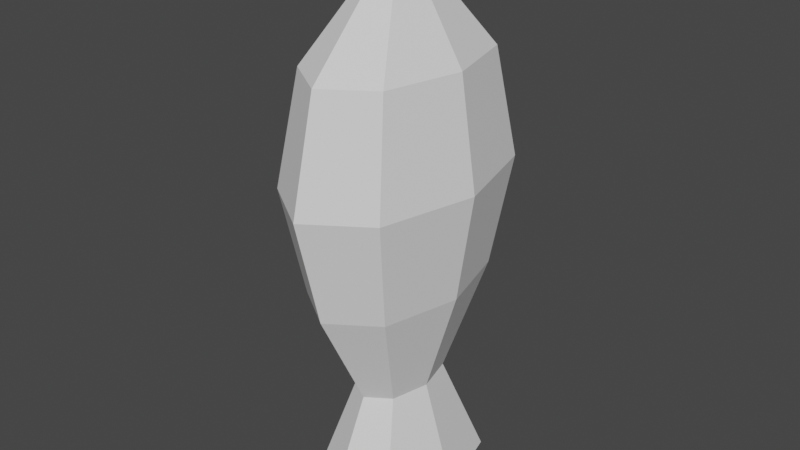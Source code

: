 # Source: fish_2.blend  (saved by Blender 2.92.15; exported with 4.5.12 LTS)
import bpy
from mathutils import Matrix  # noqa: F401  (used for matrix-valued properties, if any)

bpy.ops.wm.read_factory_settings(use_empty=True)
scene = bpy.context.scene
scene.name = 'Scene'

# ---- collections
col_collection = bpy.data.collections.new('Collection'); scene.collection.children.link(col_collection)

# ---- world
world_world = bpy.data.worlds.new('World'); scene.world = world_world
world_world.use_nodes = True; world_world.node_tree.nodes.clear()
_N = world_world.node_tree.nodes; _L = world_world.node_tree.links
n0 = _N.new('ShaderNodeOutputWorld'); n0.name = 'World Output'; n0.location = (300, 300)
n1 = _N.new('ShaderNodeBackground'); n1.name = 'Background'; n1.location = (10, 300)
n1.inputs[0].default_value = (0.05088, 0.05088, 0.05088, 1.0)
_L.new(n1.outputs[0], n0.inputs[0])
n0.is_active_output = True
world_world.color = (0.05088, 0.05088, 0.05088)
world_world.use_sun_shadow = False
world_world.sun_shadow_jitter_overblur = 0.0

# ---- meshes
me_cylinder = bpy.data.meshes.new('Cylinder')
me_cylinder.from_pydata([(-7.782e-09, 0.4, 0.0), (-7.353e-09, 3.725e-09, 2.0), (0.1732, 0.2828, 0.0), (0.245, -1.674e-08, 0.0), (0.1732, -0.2828, 0.0), (-2.92e-08, -0.4, 0.0), (-0.1732, -0.2828, 0.0), (-0.245, 5.515e-09, 0.0), (-0.1732, 0.2828, 0.0), (-1.32e-08, 0.2, 0.4), (-7.782e-09, 0.4, 0.8), (-5.071e-09, 0.5, 1.2), (-7.782e-09, 0.4, 1.6), (0.1732, 0.2828, 1.6), (0.2165, 0.3536, 1.2), (0.1732, 0.2828, 0.8), (0.08661, 0.1414, 0.4), (0.245, -1.674e-08, 1.6), (0.3062, -2.186e-08, 1.2), (0.245, -1.674e-08, 0.8), (0.1225, -6.507e-09, 0.4), (0.1732, -0.2828, 1.6), (0.2165, -0.3536, 1.2), (0.1732, -0.2828, 0.8), (0.08661, -0.1414, 0.4), (-2.92e-08, -0.4, 1.6), (-3.184e-08, -0.5, 1.2), (-2.92e-08, -0.4, 0.8), (-2.391e-08, -0.2, 0.4), (-0.1732, -0.2828, 1.6), (-0.2165, -0.3536, 1.2), (-0.1732, -0.2828, 0.8), (-0.08661, -0.1414, 0.4), (-0.245, 5.515e-09, 1.6), (-0.3062, 5.962e-09, 1.2), (-0.245, 5.515e-09, 0.8), (-0.1225, 4.62e-09, 0.4), (-0.1732, 0.2828, 1.6), (-0.2165, 0.3536, 1.2), (-0.1732, 0.2828, 0.8), (-0.08661, 0.1414, 0.4)], [], [(12, 1, 13), (13, 1, 17), (17, 1, 21), (21, 1, 25), (25, 1, 29), (29, 1, 33), (33, 1, 37), (37, 1, 12), (0, 2, 3, 4, 5, 6, 7, 8), (8, 40, 9, 0), (40, 39, 10, 9), (39, 38, 11, 10), (38, 37, 12, 11), (7, 36, 40, 8), (36, 35, 39, 40), (35, 34, 38, 39), (34, 33, 37, 38), (6, 32, 36, 7), (32, 31, 35, 36), (31, 30, 34, 35), (30, 29, 33, 34), (5, 28, 32, 6), (28, 27, 31, 32), (27, 26, 30, 31), (26, 25, 29, 30), (4, 24, 28, 5), (24, 23, 27, 28), (23, 22, 26, 27), (22, 21, 25, 26), (3, 20, 24, 4), (20, 19, 23, 24), (19, 18, 22, 23), (18, 17, 21, 22), (2, 16, 20, 3), (16, 15, 19, 20), (15, 14, 18, 19), (14, 13, 17, 18), (0, 9, 16, 2), (9, 10, 15, 16), (10, 11, 14, 15), (11, 12, 13, 14)])
_uv = me_cylinder.uv_layers.new(name='UVMap')
_uv.uv.foreach_set('vector', [1.0, 0.9, 0.875, 1.0, 0.875, 0.9, 0.875, 0.9, 0.75, 1.0, 0.75, 0.9, 0.75, 0.9, 0.625, 1.0, 0.625, 0.9, 0.625, 0.9, 0.5, 1.0, 0.5, 0.9, 0.5, 0.9, 0.375, 1.0, 0.375, 0.9, 0.375, 0.9, 0.25, 1.0, 0.25, 0.9, 0.25, 0.9, 0.125, 1.0, 0.125, 0.9, 0.125, 0.9, 0.0, 1.0, 0.0, 0.9, 0.75, 0.49, 0.9197, 0.4197, 0.99, 0.25, 0.9197, 0.08029, 0.75, 0.01, 0.5803, 0.08029, 0.51, 0.25, 0.5803, 0.4197, 0.125, 0.5, 0.125, 0.6, 0.0, 0.6, 0.0, 0.5, 0.125, 0.6, 0.125, 0.7, 0.0, 0.7, 0.0, 0.6, 0.125, 0.7, 0.125, 0.8, 0.0, 0.8, 0.0, 0.7, 0.125, 0.8, 0.125, 0.9, 0.0, 0.9, 0.0, 0.8, 0.25, 0.5, 0.25, 0.6, 0.125, 0.6, 0.125, 0.5, 0.25, 0.6, 0.25, 0.7, 0.125, 0.7, 0.125, 0.6, 0.25, 0.7, 0.25, 0.8, 0.125, 0.8, 0.125, 0.7, 0.25, 0.8, 0.25, 0.9, 0.125, 0.9, 0.125, 0.8, 0.375, 0.5, 0.375, 0.6, 0.25, 0.6, 0.25, 0.5, 0.375, 0.6, 0.375, 0.7, 0.25, 0.7, 0.25, 0.6, 0.375, 0.7, 0.375, 0.8, 0.25, 0.8, 0.25, 0.7, 0.375, 0.8, 0.375, 0.9, 0.25, 0.9, 0.25, 0.8, 0.5, 0.5, 0.5, 0.6, 0.375, 0.6, 0.375, 0.5, 0.5, 0.6, 0.5, 0.7, 0.375, 0.7, 0.375, 0.6, 0.5, 0.7, 0.5, 0.8, 0.375, 0.8, 0.375, 0.7, 0.5, 0.8, 0.5, 0.9, 0.375, 0.9, 0.375, 0.8, 0.625, 0.5, 0.625, 0.6, 0.5, 0.6, 0.5, 0.5, 0.625, 0.6, 0.625, 0.7, 0.5, 0.7, 0.5, 0.6, 0.625, 0.7, 0.625, 0.8, 0.5, 0.8, 0.5, 0.7, 0.625, 0.8, 0.625, 0.9, 0.5, 0.9, 0.5, 0.8, 0.75, 0.5, 0.75, 0.6, 0.625, 0.6, 0.625, 0.5, 0.75, 0.6, 0.75, 0.7, 0.625, 0.7, 0.625, 0.6, 0.75, 0.7, 0.75, 0.8, 0.625, 0.8, 0.625, 0.7, 0.75, 0.8, 0.75, 0.9, 0.625, 0.9, 0.625, 0.8, 0.875, 0.5, 0.875, 0.6, 0.75, 0.6, 0.75, 0.5, 0.875, 0.6, 0.875, 0.7, 0.75, 0.7, 0.75, 0.6, 0.875, 0.7, 0.875, 0.8, 0.75, 0.8, 0.75, 0.7, 0.875, 0.8, 0.875, 0.9, 0.75, 0.9, 0.75, 0.8, 1.0, 0.5, 1.0, 0.6, 0.875, 0.6, 0.875, 0.5, 1.0, 0.6, 1.0, 0.7, 0.875, 0.7, 0.875, 0.6, 1.0, 0.7, 1.0, 0.8, 0.875, 0.8, 0.875, 0.7, 1.0, 0.8, 1.0, 0.9, 0.875, 0.9, 0.875, 0.8])
me_cylinder.use_remesh_fix_poles = True
me_cylinder.use_remesh_preserve_attributes = False
me_cylinder.use_mirror_vertex_groups = False
me_cylinder.update()

# ---- objects
ob_fish = bpy.data.objects.new('Fish', me_cylinder)

# ---- transforms, parenting, visibility, modifiers, constraints
ob_fish.location = (0.0, 0.0, 0.0)
ob_fish.lineart.crease_threshold = 0.0

# ---- collection membership
col_collection.objects.link(ob_fish)

# ---- scene / render settings (as saved in the file)
scene.frame_start = 1; scene.frame_end = 250; scene.frame_set(1)
scene.render.engine = 'BLENDER_EEVEE_NEXT'
scene.cycles.use_denoising = False
scene.cycles.samples = 128
scene.cycles.sampling_pattern = 'TABULATED_SOBOL'
scene.cycles.use_adaptive_sampling = False
scene.cycles.use_light_tree = False
scene.view_settings.view_transform = 'Filmic'
bpy.context.view_layer.update()

# ---- added for rendering (the .blend has no active camera and no usable light): camera, sun
cam_auto = bpy.data.cameras.new('AutoCamera')
cam_auto.lens = 50.0
cam_auto.sensor_width = 36.0
cam_auto.clip_end = 1000.0
ob_auto_camera = bpy.data.objects.new('AutoCamera', cam_auto)
scene.collection.objects.link(ob_auto_camera)
ob_auto_camera.location = (2.14506, -2.57407, 2.71604)
ob_auto_camera.rotation_euler = (1.09748, -7.21219e-08, 0.694738)
scene.camera = ob_auto_camera
light_auto_sun = bpy.data.lights.new('AutoSun', 'SUN')
light_auto_sun.energy = 3.0
light_auto_sun.angle = 0.0523599
ob_auto_sun = bpy.data.objects.new('AutoSun', light_auto_sun)
scene.collection.objects.link(ob_auto_sun)
ob_auto_sun.rotation_euler = (0.872665, 0.174533, 0.523599)
bpy.context.view_layer.update()
